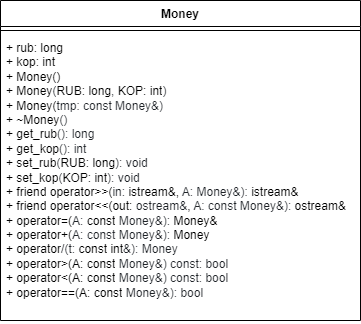

The diagram above was exported from draw.io. Its source (the exported page's mxGraphModel, read from the mxfile embedded in the PNG):
<mxGraphModel dx="1153" dy="767" grid="1" gridSize="10" guides="1" tooltips="1" connect="1" arrows="1" fold="1" page="1" pageScale="1" pageWidth="1169" pageHeight="827" math="0" shadow="0">
  <root>
    <mxCell id="0" />
    <mxCell id="1" parent="0" />
    <mxCell id="GFVky8QxVHOgN-zOU6Q6-1" value="Money" style="swimlane;fontStyle=1;align=center;verticalAlign=top;childLayout=stackLayout;horizontal=1;startSize=26;horizontalStack=0;resizeParent=1;resizeParentMax=0;resizeLast=0;collapsible=1;marginBottom=0;whiteSpace=wrap;html=1;" parent="1" vertex="1">
      <mxGeometry x="200" y="240" width="360" height="320" as="geometry" />
    </mxCell>
    <mxCell id="GFVky8QxVHOgN-zOU6Q6-3" value="" style="line;strokeWidth=1;fillColor=none;align=left;verticalAlign=middle;spacingTop=-1;spacingLeft=3;spacingRight=3;rotatable=0;labelPosition=right;points=[];portConstraint=eastwest;strokeColor=inherit;" parent="GFVky8QxVHOgN-zOU6Q6-1" vertex="1">
      <mxGeometry y="26" width="360" height="8" as="geometry" />
    </mxCell>
    <mxCell id="GFVky8QxVHOgN-zOU6Q6-4" value="+ rub: long&lt;br&gt;+ kop: int&lt;br&gt;+&amp;nbsp;Money()&lt;br&gt;+&amp;nbsp;&lt;span style=&quot;box-sizing: border-box; color: var(--color-prettylights-syntax-entity); background-color: rgb(255, 255, 255);&quot; class=&quot;pl-en&quot;&gt;Money&lt;/span&gt;&lt;span style=&quot;color: rgb(31, 35, 40); background-color: rgb(255, 255, 255);&quot;&gt;(&lt;/span&gt;&lt;span style=&quot;background-color: rgb(255, 255, 255);&quot;&gt;RUB: long&lt;/span&gt;&lt;span style=&quot;color: rgb(31, 35, 40); background-color: rgb(255, 255, 255);&quot;&gt;, &lt;/span&gt;&lt;span style=&quot;background-color: rgb(255, 255, 255);&quot;&gt;KOP: int&lt;/span&gt;&lt;span style=&quot;color: rgb(31, 35, 40); background-color: rgb(255, 255, 255);&quot;&gt;)&lt;br&gt;&lt;/span&gt;+&amp;nbsp;&lt;span style=&quot;box-sizing: border-box; color: var(--color-prettylights-syntax-entity); background-color: rgb(255, 255, 255);&quot; class=&quot;pl-en&quot;&gt;Money&lt;/span&gt;(&lt;span style=&quot;color: rgb(31, 35, 40); background-color: rgb(255, 255, 255);&quot;&gt;tmp: const&amp;nbsp;&lt;/span&gt;&lt;span style=&quot;color: rgb(31, 35, 40); background-color: rgb(255, 255, 255);&quot;&gt;Money&amp;amp;)&lt;br&gt;&lt;/span&gt;+&amp;nbsp;&lt;span style=&quot;box-sizing: border-box; color: var(--color-prettylights-syntax-entity); background-color: rgb(255, 255, 255);&quot; class=&quot;pl-en&quot;&gt;~Money&lt;/span&gt;&lt;span style=&quot;color: rgb(31, 35, 40); background-color: rgb(255, 255, 255);&quot;&gt;()&lt;br&gt;&lt;/span&gt;+&amp;nbsp;&lt;span style=&quot;box-sizing: border-box; color: var(--color-prettylights-syntax-entity); background-color: rgb(255, 255, 255);&quot; class=&quot;pl-en&quot;&gt;get_rub&lt;/span&gt;&lt;span style=&quot;color: rgb(31, 35, 40); background-color: rgb(255, 255, 255);&quot;&gt;(): long&lt;br&gt;&lt;/span&gt;+&amp;nbsp;&lt;span style=&quot;box-sizing: border-box; color: var(--color-prettylights-syntax-entity); background-color: rgb(255, 255, 255);&quot; class=&quot;pl-en&quot;&gt;get_kop&lt;/span&gt;&lt;span style=&quot;color: rgb(31, 35, 40); background-color: rgb(255, 255, 255);&quot;&gt;(): int&lt;br&gt;&lt;/span&gt;+&amp;nbsp;&lt;span style=&quot;box-sizing: border-box; color: var(--color-prettylights-syntax-entity); background-color: rgb(255, 255, 255);&quot; class=&quot;pl-en&quot;&gt;set_rub&lt;/span&gt;&lt;span style=&quot;color: rgb(31, 35, 40); background-color: rgb(255, 255, 255);&quot;&gt;(&lt;/span&gt;&lt;span style=&quot;background-color: rgb(255, 255, 255);&quot;&gt;RUB: long&lt;/span&gt;&lt;span style=&quot;color: rgb(31, 35, 40); background-color: rgb(255, 255, 255);&quot;&gt;): void&lt;br&gt;&lt;/span&gt;+&amp;nbsp;set_kop&lt;span style=&quot;color: rgb(31, 35, 40); background-color: rgb(255, 255, 255);&quot;&gt;(&lt;/span&gt;&lt;span style=&quot;background-color: rgb(255, 255, 255);&quot;&gt;KOP: int&lt;/span&gt;&lt;span style=&quot;color: rgb(31, 35, 40); background-color: rgb(255, 255, 255);&quot;&gt;): void&lt;br&gt;&lt;/span&gt;+&amp;nbsp;&lt;span style=&quot;box-sizing: border-box; color: var(--color-prettylights-syntax-keyword); background-color: rgb(255, 255, 255);&quot; class=&quot;pl-k&quot;&gt;friend&lt;/span&gt;&lt;span style=&quot;box-sizing: border-box; background-color: rgb(255, 255, 255);&quot; class=&quot;pl-k&quot;&gt;&lt;font color=&quot;#1f2328&quot;&gt;&amp;nbsp;&lt;/font&gt;&lt;/span&gt;&lt;span style=&quot;box-sizing: border-box; color: var(--color-prettylights-syntax-keyword); background-color: rgb(255, 255, 255);&quot; class=&quot;pl-k&quot;&gt;operator&lt;/span&gt;&amp;gt;&amp;gt;(&lt;span style=&quot;color: rgb(31, 35, 40); background-color: rgb(255, 255, 255);&quot;&gt;in:&amp;nbsp;&lt;/span&gt;istream&amp;amp;,&amp;nbsp;&lt;span style=&quot;color: rgb(31, 35, 40); background-color: rgb(255, 255, 255);&quot;&gt;A:&amp;nbsp;&lt;/span&gt;&lt;span style=&quot;color: rgb(31, 35, 40); background-color: rgb(255, 255, 255);&quot;&gt;Money&amp;amp;):&amp;nbsp;&lt;/span&gt;istream&amp;amp;&lt;br&gt;+&amp;nbsp;&lt;span style=&quot;box-sizing: border-box; color: var(--color-prettylights-syntax-keyword); background-color: rgb(255, 255, 255);&quot; class=&quot;pl-k&quot;&gt;friend&lt;/span&gt;&lt;span style=&quot;color: rgb(31, 35, 40); background-color: rgb(255, 255, 255);&quot;&gt;&amp;nbsp;&lt;/span&gt;&lt;span style=&quot;box-sizing: border-box; color: var(--color-prettylights-syntax-keyword); background-color: rgb(255, 255, 255);&quot; class=&quot;pl-k&quot;&gt;operator&lt;/span&gt;&amp;lt;&amp;lt;(out:&amp;nbsp;&lt;span style=&quot;color: rgb(31, 35, 40); background-color: rgb(255, 255, 255);&quot;&gt;ostream&amp;amp;&lt;/span&gt;,&amp;nbsp;&lt;span style=&quot;color: rgb(31, 35, 40); background-color: rgb(255, 255, 255);&quot;&gt;A: const&amp;nbsp;&lt;/span&gt;&lt;span style=&quot;color: rgb(31, 35, 40); background-color: rgb(255, 255, 255);&quot;&gt;Money&amp;amp;):&amp;nbsp;&lt;/span&gt;ostream&amp;amp;&lt;br&gt;+&amp;nbsp;operator=(&lt;span style=&quot;color: rgb(31, 35, 40); background-color: rgb(255, 255, 255);&quot;&gt;A:&amp;nbsp;&lt;/span&gt;&lt;span style=&quot;box-sizing: border-box; color: var(--color-prettylights-syntax-keyword); background-color: rgb(255, 255, 255);&quot; class=&quot;pl-k&quot;&gt;const&lt;/span&gt;&lt;span style=&quot;color: rgb(31, 35, 40); background-color: rgb(255, 255, 255);&quot;&gt; Money&amp;amp;):&amp;nbsp;&lt;/span&gt;Money&amp;amp;&lt;br&gt;+&amp;nbsp;operator+(&lt;span style=&quot;color: rgb(31, 35, 40); background-color: rgb(255, 255, 255);&quot;&gt;A: const&amp;nbsp;&lt;/span&gt;&lt;span style=&quot;color: rgb(31, 35, 40); background-color: rgb(255, 255, 255);&quot;&gt;Money&amp;amp;):&amp;nbsp;&lt;/span&gt;Money&lt;br&gt;+&amp;nbsp;operator&lt;span style=&quot;color: rgb(31, 35, 40); background-color: rgb(255, 255, 255);&quot;&gt;/(t:&amp;nbsp;&lt;/span&gt;&lt;span style=&quot;box-sizing: border-box; color: var(--color-prettylights-syntax-keyword); background-color: rgb(255, 255, 255);&quot; class=&quot;pl-k&quot;&gt;const&lt;/span&gt;&lt;span style=&quot;color: rgb(31, 35, 40); background-color: rgb(255, 255, 255);&quot;&gt; &lt;/span&gt;&lt;span style=&quot;box-sizing: border-box; color: var(--color-prettylights-syntax-keyword); background-color: rgb(255, 255, 255);&quot; class=&quot;pl-k&quot;&gt;int&lt;/span&gt;&lt;span style=&quot;color: rgb(31, 35, 40); background-color: rgb(255, 255, 255);&quot;&gt;&amp;amp;): Money&lt;br&gt;&lt;/span&gt;+ operator&amp;gt;(A:&amp;nbsp;&lt;span style=&quot;border-color: var(--border-color); color: var(--color-prettylights-syntax-keyword); box-sizing: border-box; background-color: rgb(255, 255, 255);&quot; class=&quot;pl-k&quot;&gt;const&lt;/span&gt;&lt;span style=&quot;border-color: var(--border-color); color: rgb(31, 35, 40); background-color: rgb(255, 255, 255);&quot;&gt;&amp;nbsp;Money&amp;amp;) const: bool&lt;br style=&quot;border-color: var(--border-color);&quot;&gt;&lt;/span&gt;+ operator&amp;lt;(A:&amp;nbsp;&lt;span style=&quot;border-color: var(--border-color); color: var(--color-prettylights-syntax-keyword); box-sizing: border-box; background-color: rgb(255, 255, 255);&quot; class=&quot;pl-k&quot;&gt;const&lt;/span&gt;&lt;span style=&quot;border-color: var(--border-color); color: rgb(31, 35, 40); background-color: rgb(255, 255, 255);&quot;&gt;&amp;nbsp;Money&amp;amp;) const: bool&lt;br&gt;&lt;/span&gt;+ operator==(A:&amp;nbsp;const&lt;span style=&quot;border-color: var(--border-color); color: rgb(31, 35, 40); background-color: rgb(255, 255, 255);&quot;&gt;&amp;nbsp;Money&amp;amp;): bool&lt;/span&gt;&lt;br&gt;&lt;span style=&quot;color: rgb(31, 35, 40); background-color: rgb(255, 255, 255);&quot;&gt;&lt;br&gt;&lt;/span&gt;" style="text;strokeColor=none;fillColor=none;align=left;verticalAlign=top;spacingLeft=4;spacingRight=4;overflow=hidden;rotatable=0;points=[[0,0.5],[1,0.5]];portConstraint=eastwest;whiteSpace=wrap;html=1;" parent="GFVky8QxVHOgN-zOU6Q6-1" vertex="1">
      <mxGeometry y="34" width="360" height="286" as="geometry" />
    </mxCell>
  </root>
</mxGraphModel>